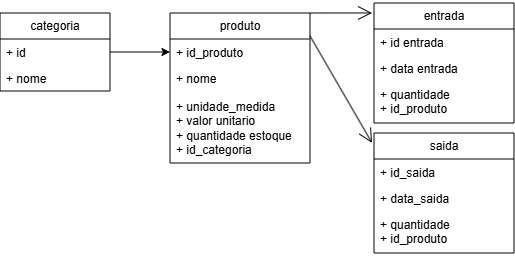

The diagram above was exported from draw.io. Its source (the exported page's mxGraphModel, read from the mxfile embedded in the PNG):
<mxGraphModel dx="808" dy="449" grid="1" gridSize="10" guides="1" tooltips="1" connect="1" arrows="1" fold="1" page="1" pageScale="1" pageWidth="827" pageHeight="1169" math="0" shadow="0">
  <root>
    <mxCell id="0" />
    <mxCell id="1" parent="0" />
    <mxCell id="ximPs-me71ECG8nE0S-b-115" parent="1" style="swimlane;fontStyle=0;childLayout=stackLayout;horizontal=1;startSize=26;fillColor=none;horizontalStack=0;resizeParent=1;resizeParentMax=0;resizeLast=0;collapsible=1;marginBottom=0;whiteSpace=wrap;html=1;" value="categoria" vertex="1">
      <mxGeometry height="78" width="110" x="170" y="130" as="geometry" />
    </mxCell>
    <mxCell id="ximPs-me71ECG8nE0S-b-116" parent="ximPs-me71ECG8nE0S-b-115" style="text;strokeColor=none;fillColor=none;align=left;verticalAlign=top;spacingLeft=4;spacingRight=4;overflow=hidden;rotatable=0;points=[[0,0.5],[1,0.5]];portConstraint=eastwest;whiteSpace=wrap;html=1;" value="+ id" vertex="1">
      <mxGeometry height="26" width="110" y="26" as="geometry" />
    </mxCell>
    <mxCell id="ximPs-me71ECG8nE0S-b-117" parent="ximPs-me71ECG8nE0S-b-115" style="text;strokeColor=none;fillColor=none;align=left;verticalAlign=top;spacingLeft=4;spacingRight=4;overflow=hidden;rotatable=0;points=[[0,0.5],[1,0.5]];portConstraint=eastwest;whiteSpace=wrap;html=1;" value="+ nome" vertex="1">
      <mxGeometry height="26" width="110" y="52" as="geometry" />
    </mxCell>
    <mxCell id="ximPs-me71ECG8nE0S-b-118" parent="1" style="swimlane;fontStyle=0;childLayout=stackLayout;horizontal=1;startSize=26;fillColor=none;horizontalStack=0;resizeParent=1;resizeParentMax=0;resizeLast=0;collapsible=1;marginBottom=0;whiteSpace=wrap;html=1;" value="produto" vertex="1">
      <mxGeometry height="150" width="140" x="340" y="130" as="geometry">
        <mxRectangle height="30" width="80" x="280" y="40" as="alternateBounds" />
      </mxGeometry>
    </mxCell>
    <mxCell id="ximPs-me71ECG8nE0S-b-119" parent="ximPs-me71ECG8nE0S-b-118" style="text;strokeColor=none;fillColor=none;align=left;verticalAlign=top;spacingLeft=4;spacingRight=4;overflow=hidden;rotatable=0;points=[[0,0.5],[1,0.5]];portConstraint=eastwest;whiteSpace=wrap;html=1;" value="&lt;div&gt;+ id_produto&amp;nbsp;&lt;/div&gt;" vertex="1">
      <mxGeometry height="26" width="140" y="26" as="geometry" />
    </mxCell>
    <mxCell id="ximPs-me71ECG8nE0S-b-120" parent="ximPs-me71ECG8nE0S-b-118" style="text;strokeColor=none;fillColor=none;align=left;verticalAlign=top;spacingLeft=4;spacingRight=4;overflow=hidden;rotatable=0;points=[[0,0.5],[1,0.5]];portConstraint=eastwest;whiteSpace=wrap;html=1;" value="+ nome" vertex="1">
      <mxGeometry height="28" width="140" y="52" as="geometry" />
    </mxCell>
    <mxCell id="ximPs-me71ECG8nE0S-b-121" parent="ximPs-me71ECG8nE0S-b-118" style="text;strokeColor=none;fillColor=none;align=left;verticalAlign=top;spacingLeft=4;spacingRight=4;overflow=hidden;rotatable=0;points=[[0,0.5],[1,0.5]];portConstraint=eastwest;whiteSpace=wrap;html=1;" value="+ unidade_medida&lt;div&gt;+ valor unitario&lt;/div&gt;&lt;div&gt;+ quantidade estoque&lt;/div&gt;&lt;div&gt;+ id_categoria&lt;/div&gt;" vertex="1">
      <mxGeometry height="70" width="140" y="80" as="geometry" />
    </mxCell>
    <mxCell id="ximPs-me71ECG8nE0S-b-122" edge="1" parent="1" source="ximPs-me71ECG8nE0S-b-116" style="edgeStyle=orthogonalEdgeStyle;rounded=0;orthogonalLoop=1;jettySize=auto;html=1;entryX=0;entryY=0.5;entryDx=0;entryDy=0;" target="ximPs-me71ECG8nE0S-b-119">
      <mxGeometry relative="1" as="geometry" />
    </mxCell>
    <mxCell id="ximPs-me71ECG8nE0S-b-123" parent="1" style="swimlane;fontStyle=0;childLayout=stackLayout;horizontal=1;startSize=26;fillColor=none;horizontalStack=0;resizeParent=1;resizeParentMax=0;resizeLast=0;collapsible=1;marginBottom=0;whiteSpace=wrap;html=1;" value="entrada" vertex="1">
      <mxGeometry height="120" width="140" x="544" y="120" as="geometry" />
    </mxCell>
    <mxCell id="ximPs-me71ECG8nE0S-b-124" parent="ximPs-me71ECG8nE0S-b-123" style="text;strokeColor=none;fillColor=none;align=left;verticalAlign=top;spacingLeft=4;spacingRight=4;overflow=hidden;rotatable=0;points=[[0,0.5],[1,0.5]];portConstraint=eastwest;whiteSpace=wrap;html=1;" value="+ id entrada" vertex="1">
      <mxGeometry height="26" width="140" y="26" as="geometry" />
    </mxCell>
    <mxCell id="ximPs-me71ECG8nE0S-b-125" parent="ximPs-me71ECG8nE0S-b-123" style="text;strokeColor=none;fillColor=none;align=left;verticalAlign=top;spacingLeft=4;spacingRight=4;overflow=hidden;rotatable=0;points=[[0,0.5],[1,0.5]];portConstraint=eastwest;whiteSpace=wrap;html=1;" value="+ data entrada&amp;nbsp;" vertex="1">
      <mxGeometry height="26" width="140" y="52" as="geometry" />
    </mxCell>
    <mxCell id="ximPs-me71ECG8nE0S-b-126" parent="ximPs-me71ECG8nE0S-b-123" style="text;strokeColor=none;fillColor=none;align=left;verticalAlign=top;spacingLeft=4;spacingRight=4;overflow=hidden;rotatable=0;points=[[0,0.5],[1,0.5]];portConstraint=eastwest;whiteSpace=wrap;html=1;" value="+ quantidade&lt;div&gt;+ id_produto&lt;br&gt;&lt;div&gt;&lt;br&gt;&lt;/div&gt;&lt;/div&gt;" vertex="1">
      <mxGeometry height="42" width="140" y="78" as="geometry" />
    </mxCell>
    <mxCell id="ximPs-me71ECG8nE0S-b-127" parent="1" style="swimlane;fontStyle=0;childLayout=stackLayout;horizontal=1;startSize=26;fillColor=none;horizontalStack=0;resizeParent=1;resizeParentMax=0;resizeLast=0;collapsible=1;marginBottom=0;whiteSpace=wrap;html=1;" value="saida" vertex="1">
      <mxGeometry height="120" width="140" x="544" y="250" as="geometry" />
    </mxCell>
    <mxCell id="ximPs-me71ECG8nE0S-b-128" parent="ximPs-me71ECG8nE0S-b-127" style="text;strokeColor=none;fillColor=none;align=left;verticalAlign=top;spacingLeft=4;spacingRight=4;overflow=hidden;rotatable=0;points=[[0,0.5],[1,0.5]];portConstraint=eastwest;whiteSpace=wrap;html=1;" value="+ id_saida" vertex="1">
      <mxGeometry height="26" width="140" y="26" as="geometry" />
    </mxCell>
    <mxCell id="ximPs-me71ECG8nE0S-b-129" parent="ximPs-me71ECG8nE0S-b-127" style="text;strokeColor=none;fillColor=none;align=left;verticalAlign=top;spacingLeft=4;spacingRight=4;overflow=hidden;rotatable=0;points=[[0,0.5],[1,0.5]];portConstraint=eastwest;whiteSpace=wrap;html=1;" value="&lt;div&gt;+ data_saida&lt;/div&gt;" vertex="1">
      <mxGeometry height="26" width="140" y="52" as="geometry" />
    </mxCell>
    <mxCell id="ximPs-me71ECG8nE0S-b-130" parent="ximPs-me71ECG8nE0S-b-127" style="text;strokeColor=none;fillColor=none;align=left;verticalAlign=top;spacingLeft=4;spacingRight=4;overflow=hidden;rotatable=0;points=[[0,0.5],[1,0.5]];portConstraint=eastwest;whiteSpace=wrap;html=1;" value="+ quantidade&lt;div&gt;+ id_produto&lt;/div&gt;" vertex="1">
      <mxGeometry height="42" width="140" y="78" as="geometry" />
    </mxCell>
    <mxCell id="ximPs-me71ECG8nE0S-b-131" edge="1" parent="1" source="ximPs-me71ECG8nE0S-b-118" style="endArrow=open;endFill=1;endSize=12;html=1;rounded=0;exitX=1;exitY=0.153;exitDx=0;exitDy=0;entryX=-0.014;entryY=0.083;entryDx=0;entryDy=0;entryPerimeter=0;exitPerimeter=0;" target="ximPs-me71ECG8nE0S-b-127" value="">
      <mxGeometry relative="1" width="160" as="geometry">
        <mxPoint x="470" y="490" as="sourcePoint" />
        <mxPoint x="630" y="490" as="targetPoint" />
      </mxGeometry>
    </mxCell>
    <mxCell id="ximPs-me71ECG8nE0S-b-132" edge="1" parent="1" source="ximPs-me71ECG8nE0S-b-118" style="endArrow=open;endFill=1;endSize=12;html=1;rounded=0;entryX=-0.014;entryY=0.083;entryDx=0;entryDy=0;entryPerimeter=0;exitX=1;exitY=0;exitDx=0;exitDy=0;" target="ximPs-me71ECG8nE0S-b-123" value="">
      <mxGeometry relative="1" width="160" as="geometry">
        <mxPoint x="560" y="130" as="sourcePoint" />
        <mxPoint x="630" y="490" as="targetPoint" />
      </mxGeometry>
    </mxCell>
  </root>
</mxGraphModel>